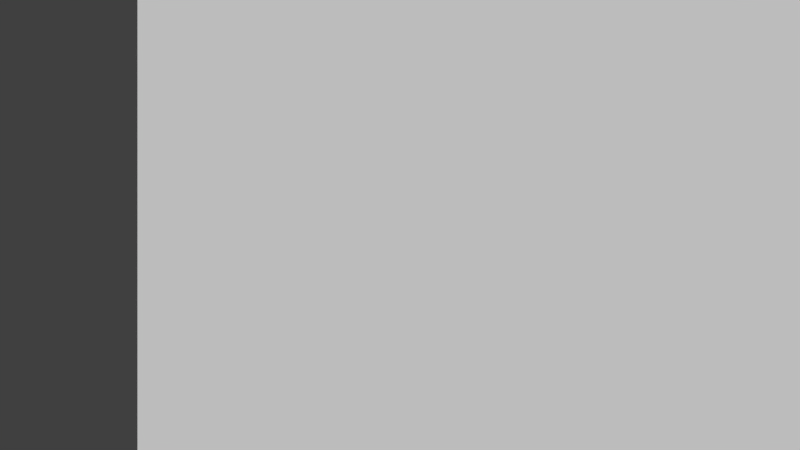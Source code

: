 # Source: plane_4_projectors.blend  (saved by Blender 2.76.0; exported with 4.5.12 LTS)
import bpy
from mathutils import Matrix  # noqa: F401  (used for matrix-valued properties, if any)

bpy.ops.wm.read_factory_settings(use_empty=True)
scene = bpy.context.scene
scene.name = 'Scene'

# ---- collections
col_collection_1 = bpy.data.collections.new('Collection 1'); scene.collection.children.link(col_collection_1)

# ---- world
world_world = bpy.data.worlds.new('World'); scene.world = world_world
world_world.color = (0.05088, 0.05088, 0.05088)
world_world.use_sun_shadow = False
world_world.sun_shadow_jitter_overblur = 0.0
world_world.cycles.sampling_method = 'MANUAL'
world_world.cycles.sample_map_resolution = 256

# ---- cameras
cam_bottom_right = bpy.data.cameras.new('Bottom_right')
cam_bottom_right.clip_end = 100.0
cam_bottom_right.lens = 35.0
cam_bottom_right.sensor_width = 32.0
cam_bottom_right.sensor_height = 18.0
cam_bottom_right.ortho_scale = 7.314
cam_bottom_right.dof.focus_distance = 0.0
cam_bottom_right.dof.aperture_fstop = 128.0
cam_bottom_left = bpy.data.cameras.new('Bottom_left')
cam_bottom_left.clip_end = 100.0
cam_bottom_left.lens = 35.0
cam_bottom_left.sensor_width = 32.0
cam_bottom_left.sensor_height = 18.0
cam_bottom_left.ortho_scale = 7.314
cam_bottom_left.dof.focus_distance = 0.0
cam_bottom_left.dof.aperture_fstop = 128.0
cam_top_right = bpy.data.cameras.new('Top_right')
cam_top_right.clip_end = 100.0
cam_top_right.lens = 35.0
cam_top_right.sensor_width = 32.0
cam_top_right.sensor_height = 18.0
cam_top_right.ortho_scale = 7.314
cam_top_right.dof.focus_distance = 0.0
cam_top_right.dof.aperture_fstop = 128.0
cam_top_left = bpy.data.cameras.new('Top_left')
cam_top_left.clip_end = 100.0
cam_top_left.lens = 35.0
cam_top_left.sensor_width = 32.0
cam_top_left.sensor_height = 18.0
cam_top_left.ortho_scale = 7.314
cam_top_left.dof.focus_distance = 0.0
cam_top_left.dof.aperture_fstop = 128.0

# ---- meshes
me_plane_001 = bpy.data.meshes.new('Plane.001')
me_plane_001.from_pydata([(-1.0, -1.0, 0.0), (1.0, -1.0, 0.0), (-1.0, 1.0, 0.0), (1.0, 1.0, 0.0)], [], [(0, 1, 3, 2)])
_uv = me_plane_001.uv_layers.new(name='UVMap')
_uv.uv.foreach_set('vector', [0.0001, 9.998e-05, 0.9999, 9.998e-05, 0.9999, 0.9999, 9.998e-05, 0.9999])
me_plane_001.use_remesh_preserve_volume = False
me_plane_001.use_remesh_preserve_attributes = False
me_plane_001.use_mirror_vertex_groups = False
me_plane_001.update()

# ---- objects
ob_bottom_left = bpy.data.objects.new('Bottom_left', cam_bottom_right)
ob_bottom_right = bpy.data.objects.new('Bottom_right', cam_bottom_left)
ob_top_right = bpy.data.objects.new('Top_right', cam_top_right)
ob_plane = bpy.data.objects.new('Plane', me_plane_001)
ob_top_left = bpy.data.objects.new('Top_left', cam_top_left)

# ---- transforms, parenting, visibility, modifiers, constraints
ob_bottom_left.location = (-2.0, -10.0, -2.0)
ob_bottom_left.rotation_euler = (1.571, -0.0, 0.0)
ob_bottom_left.lock_rotations_4d = False
ob_bottom_left.empty_display_type = 'ARROWS'
ob_bottom_left.color = (0.0, 0.0, 0.0, 0.0)
ob_bottom_left.display_type = 'WIRE'
ob_bottom_left.lineart.crease_threshold = 0.0
ob_bottom_right.location = (2.0, -10.0, -2.0)
ob_bottom_right.rotation_euler = (1.571, -0.0, 0.0)
ob_bottom_right.lock_rotations_4d = False
ob_bottom_right.empty_display_type = 'ARROWS'
ob_bottom_right.color = (0.0, 0.0, 0.0, 0.0)
ob_bottom_right.display_type = 'WIRE'
ob_bottom_right.lineart.crease_threshold = 0.0
ob_top_right.location = (2.0, -10.0, 2.0)
ob_top_right.rotation_euler = (1.571, -0.0, 0.0)
ob_top_right.lock_rotations_4d = False
ob_top_right.empty_display_type = 'ARROWS'
ob_top_right.color = (0.0, 0.0, 0.0, 0.0)
ob_top_right.display_type = 'WIRE'
ob_top_right.lineart.crease_threshold = 0.0
ob_plane.location = (0.0, 0.0, 0.0)
ob_plane.rotation_euler = (1.571, -0.0, 0.0)
ob_plane.scale = (5.0, 5.0, 5.0)
ob_plane.lineart.crease_threshold = 0.0
ob_top_left.location = (-2.0, -10.0, 2.0)
ob_top_left.rotation_euler = (1.571, -0.0, 0.0)
ob_top_left.lock_rotations_4d = False
ob_top_left.empty_display_type = 'ARROWS'
ob_top_left.color = (0.0, 0.0, 0.0, 0.0)
ob_top_left.display_type = 'WIRE'
ob_top_left.lineart.crease_threshold = 0.0

# ---- collection membership
col_collection_1.objects.link(ob_bottom_left)
col_collection_1.objects.link(ob_bottom_right)
col_collection_1.objects.link(ob_top_right)
col_collection_1.objects.link(ob_plane)
col_collection_1.objects.link(ob_top_left)

# ---- scene / render settings (as saved in the file)
scene.camera = ob_top_left
scene.frame_start = 1; scene.frame_end = 250; scene.frame_set(1)
scene.render.engine = 'BLENDER_EEVEE_NEXT'
scene.render.resolution_percentage = 50
scene.render.dither_intensity = 0.0
scene.cycles.use_denoising = False
scene.cycles.samples = 10
scene.cycles.sampling_pattern = 'TABULATED_SOBOL'
scene.cycles.light_sampling_threshold = 0.0
scene.cycles.use_adaptive_sampling = False
scene.cycles.use_light_tree = False
scene.cycles.blur_glossy = 0.0
scene.cycles.pixel_filter_type = 'GAUSSIAN'
scene.cycles.sample_clamp_indirect = 0.0
scene.view_settings.view_transform = 'Standard'
bpy.context.view_layer.update()

# ---- added for rendering (the .blend has no usable light): sun
light_auto_sun = bpy.data.lights.new('AutoSun', 'SUN')
light_auto_sun.energy = 3.0
light_auto_sun.angle = 0.0523599
ob_auto_sun = bpy.data.objects.new('AutoSun', light_auto_sun)
scene.collection.objects.link(ob_auto_sun)
ob_auto_sun.rotation_euler = (0.872665, 0.174533, 0.523599)
bpy.context.view_layer.update()

